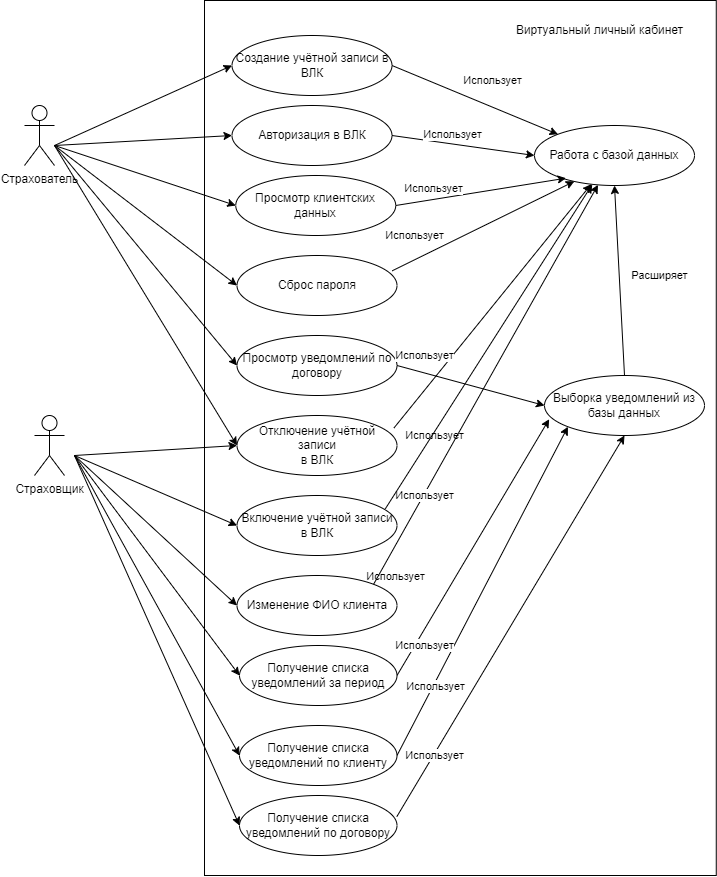

The diagram above was exported from draw.io. Its source (the exported page's mxGraphModel, read from the mxfile embedded in the PNG):
<mxGraphModel dx="727" dy="483" grid="1" gridSize="10" guides="1" tooltips="1" connect="1" arrows="1" fold="1" page="1" pageScale="1" pageWidth="827" pageHeight="1169" math="0" shadow="0">
  <root>
    <mxCell id="0" />
    <mxCell id="1" parent="0" />
    <mxCell id="NB1y2PIZlFLkk6eCYr4M-11" value="" style="rounded=0;whiteSpace=wrap;html=1;" parent="1" vertex="1">
      <mxGeometry x="510" y="125" width="511.76" height="875" as="geometry" />
    </mxCell>
    <mxCell id="zdpS8o6OIZpSCpzePXJp-1" value="&lt;div&gt;Страховщик&lt;/div&gt;" style="shape=umlActor;verticalLabelPosition=bottom;verticalAlign=top;html=1;outlineConnect=0;" parent="1" vertex="1">
      <mxGeometry x="340" y="540" width="30" height="60" as="geometry" />
    </mxCell>
    <mxCell id="zdpS8o6OIZpSCpzePXJp-24" value="Виртуальный личный кабинет" style="text;html=1;align=center;verticalAlign=middle;resizable=0;points=[];autosize=1;strokeColor=none;fillColor=none;" parent="1" vertex="1">
      <mxGeometry x="810" y="140" width="190" height="30" as="geometry" />
    </mxCell>
    <mxCell id="NB1y2PIZlFLkk6eCYr4M-1" value="Страхователь" style="shape=umlActor;verticalLabelPosition=bottom;verticalAlign=top;html=1;outlineConnect=0;" parent="1" vertex="1">
      <mxGeometry x="330" y="230" width="30" height="60" as="geometry" />
    </mxCell>
    <mxCell id="NB1y2PIZlFLkk6eCYr4M-4" value="Просмотр уведомлений по договору" style="ellipse;whiteSpace=wrap;html=1;" parent="1" vertex="1">
      <mxGeometry x="542.5" y="460" width="160" height="60" as="geometry" />
    </mxCell>
    <mxCell id="NB1y2PIZlFLkk6eCYr4M-7" value="Получение списка уведомлений за период" style="ellipse;whiteSpace=wrap;html=1;" parent="1" vertex="1">
      <mxGeometry x="545" y="770" width="157.5" height="60" as="geometry" />
    </mxCell>
    <mxCell id="NB1y2PIZlFLkk6eCYr4M-8" value="Получение списка уведомлений по клиенту" style="ellipse;whiteSpace=wrap;html=1;" parent="1" vertex="1">
      <mxGeometry x="545" y="850" width="157.5" height="60" as="geometry" />
    </mxCell>
    <mxCell id="NB1y2PIZlFLkk6eCYr4M-10" value="Авторизация в ВЛК" style="ellipse;whiteSpace=wrap;html=1;" parent="1" vertex="1">
      <mxGeometry x="537.5" y="230" width="160" height="60" as="geometry" />
    </mxCell>
    <mxCell id="NB1y2PIZlFLkk6eCYr4M-13" value="Создание учётной записи в ВЛК" style="ellipse;whiteSpace=wrap;html=1;" parent="1" vertex="1">
      <mxGeometry x="537.5" y="160" width="160" height="60" as="geometry" />
    </mxCell>
    <mxCell id="NB1y2PIZlFLkk6eCYr4M-18" value="Выборка уведомлений из базы данных" style="ellipse;whiteSpace=wrap;html=1;" parent="1" vertex="1">
      <mxGeometry x="850" y="500" width="160" height="60" as="geometry" />
    </mxCell>
    <mxCell id="NB1y2PIZlFLkk6eCYr4M-24" value="" style="endArrow=classic;html=1;rounded=0;entryX=0;entryY=0.5;entryDx=0;entryDy=0;exitX=1;exitY=0.5;exitDx=0;exitDy=0;" parent="1" source="NB1y2PIZlFLkk6eCYr4M-4" target="NB1y2PIZlFLkk6eCYr4M-18" edge="1">
      <mxGeometry width="50" height="50" relative="1" as="geometry">
        <mxPoint x="1120" y="360" as="sourcePoint" />
        <mxPoint x="1120" y="220" as="targetPoint" />
      </mxGeometry>
    </mxCell>
    <mxCell id="NB1y2PIZlFLkk6eCYr4M-25" value="Использует" style="edgeLabel;html=1;align=center;verticalAlign=middle;resizable=0;points=[];" parent="NB1y2PIZlFLkk6eCYr4M-24" vertex="1" connectable="0">
      <mxGeometry x="0.0032" y="-1" relative="1" as="geometry">
        <mxPoint x="-37" y="49" as="offset" />
      </mxGeometry>
    </mxCell>
    <mxCell id="NB1y2PIZlFLkk6eCYr4M-31" value="" style="endArrow=classic;html=1;rounded=0;entryX=0.029;entryY=0.729;entryDx=0;entryDy=0;exitX=1;exitY=0.5;exitDx=0;exitDy=0;entryPerimeter=0;" parent="1" source="NB1y2PIZlFLkk6eCYr4M-7" target="NB1y2PIZlFLkk6eCYr4M-18" edge="1">
      <mxGeometry width="50" height="50" relative="1" as="geometry">
        <mxPoint x="1090" y="470" as="sourcePoint" />
        <mxPoint x="739" y="210" as="targetPoint" />
      </mxGeometry>
    </mxCell>
    <mxCell id="NB1y2PIZlFLkk6eCYr4M-32" value="Использует" style="edgeLabel;html=1;align=center;verticalAlign=middle;resizable=0;points=[];" parent="NB1y2PIZlFLkk6eCYr4M-31" vertex="1" connectable="0">
      <mxGeometry x="0.0032" y="-1" relative="1" as="geometry">
        <mxPoint x="-79" y="28" as="offset" />
      </mxGeometry>
    </mxCell>
    <mxCell id="NB1y2PIZlFLkk6eCYr4M-33" value="" style="endArrow=classic;html=1;rounded=0;entryX=0;entryY=1;entryDx=0;entryDy=0;exitX=1;exitY=0.5;exitDx=0;exitDy=0;" parent="1" source="NB1y2PIZlFLkk6eCYr4M-8" target="NB1y2PIZlFLkk6eCYr4M-18" edge="1">
      <mxGeometry width="50" height="50" relative="1" as="geometry">
        <mxPoint x="1202.5" y="540" as="sourcePoint" />
        <mxPoint x="809.9999999999959" y="620" as="targetPoint" />
      </mxGeometry>
    </mxCell>
    <mxCell id="NB1y2PIZlFLkk6eCYr4M-34" value="Использует" style="edgeLabel;html=1;align=center;verticalAlign=middle;resizable=0;points=[];" parent="NB1y2PIZlFLkk6eCYr4M-33" vertex="1" connectable="0">
      <mxGeometry x="0.0032" y="-1" relative="1" as="geometry">
        <mxPoint x="-49" y="95" as="offset" />
      </mxGeometry>
    </mxCell>
    <mxCell id="NB1y2PIZlFLkk6eCYr4M-37" value="Работа с базой данных" style="ellipse;whiteSpace=wrap;html=1;" parent="1" vertex="1">
      <mxGeometry x="840" y="250" width="160" height="60" as="geometry" />
    </mxCell>
    <mxCell id="NB1y2PIZlFLkk6eCYr4M-38" value="" style="endArrow=classic;html=1;rounded=0;exitX=0.5;exitY=0;exitDx=0;exitDy=0;entryX=0.5;entryY=1;entryDx=0;entryDy=0;" parent="1" source="NB1y2PIZlFLkk6eCYr4M-18" target="NB1y2PIZlFLkk6eCYr4M-37" edge="1">
      <mxGeometry width="50" height="50" relative="1" as="geometry">
        <mxPoint x="1080" y="440" as="sourcePoint" />
        <mxPoint x="1130" y="390" as="targetPoint" />
      </mxGeometry>
    </mxCell>
    <mxCell id="NB1y2PIZlFLkk6eCYr4M-39" value="Расширяет" style="edgeLabel;html=1;align=center;verticalAlign=middle;resizable=0;points=[];" parent="NB1y2PIZlFLkk6eCYr4M-38" vertex="1" connectable="0">
      <mxGeometry x="0.0476" y="-4" relative="1" as="geometry">
        <mxPoint x="36" as="offset" />
      </mxGeometry>
    </mxCell>
    <mxCell id="NB1y2PIZlFLkk6eCYr4M-40" value="" style="endArrow=classic;html=1;rounded=0;exitX=1;exitY=0.5;exitDx=0;exitDy=0;entryX=0;entryY=0;entryDx=0;entryDy=0;" parent="1" source="NB1y2PIZlFLkk6eCYr4M-13" target="NB1y2PIZlFLkk6eCYr4M-37" edge="1">
      <mxGeometry width="50" height="50" relative="1" as="geometry">
        <mxPoint x="140" y="480" as="sourcePoint" />
        <mxPoint x="190" y="430" as="targetPoint" />
      </mxGeometry>
    </mxCell>
    <mxCell id="NB1y2PIZlFLkk6eCYr4M-41" value="Использует" style="edgeLabel;html=1;align=center;verticalAlign=middle;resizable=0;points=[];" parent="NB1y2PIZlFLkk6eCYr4M-40" vertex="1" connectable="0">
      <mxGeometry x="-0.0864" y="4" relative="1" as="geometry">
        <mxPoint x="23" y="-13" as="offset" />
      </mxGeometry>
    </mxCell>
    <mxCell id="NB1y2PIZlFLkk6eCYr4M-42" value="" style="endArrow=classic;html=1;rounded=0;entryX=0;entryY=0.5;entryDx=0;entryDy=0;exitX=1;exitY=0.5;exitDx=0;exitDy=0;" parent="1" source="NB1y2PIZlFLkk6eCYr4M-10" target="NB1y2PIZlFLkk6eCYr4M-37" edge="1">
      <mxGeometry width="50" height="50" relative="1" as="geometry">
        <mxPoint x="140" y="500" as="sourcePoint" />
        <mxPoint x="190" y="450" as="targetPoint" />
      </mxGeometry>
    </mxCell>
    <mxCell id="NB1y2PIZlFLkk6eCYr4M-43" value="Использует" style="edgeLabel;html=1;align=center;verticalAlign=middle;resizable=0;points=[];" parent="NB1y2PIZlFLkk6eCYr4M-42" vertex="1" connectable="0">
      <mxGeometry x="-0.146" y="-5" relative="1" as="geometry">
        <mxPoint y="-15" as="offset" />
      </mxGeometry>
    </mxCell>
    <mxCell id="NB1y2PIZlFLkk6eCYr4M-46" value="Просмотр клиентских данных" style="ellipse;whiteSpace=wrap;html=1;" parent="1" vertex="1">
      <mxGeometry x="541.25" y="300" width="160" height="60" as="geometry" />
    </mxCell>
    <mxCell id="NB1y2PIZlFLkk6eCYr4M-47" value="" style="endArrow=classic;html=1;rounded=0;entryX=0.197;entryY=0.878;entryDx=0;entryDy=0;entryPerimeter=0;exitX=1;exitY=0.5;exitDx=0;exitDy=0;" parent="1" source="NB1y2PIZlFLkk6eCYr4M-46" target="NB1y2PIZlFLkk6eCYr4M-37" edge="1">
      <mxGeometry width="50" height="50" relative="1" as="geometry">
        <mxPoint x="130" y="540" as="sourcePoint" />
        <mxPoint x="180" y="490" as="targetPoint" />
      </mxGeometry>
    </mxCell>
    <mxCell id="NB1y2PIZlFLkk6eCYr4M-48" value="Использует" style="edgeLabel;html=1;align=center;verticalAlign=middle;resizable=0;points=[];" parent="NB1y2PIZlFLkk6eCYr4M-47" vertex="1" connectable="0">
      <mxGeometry x="-0.2731" y="-3" relative="1" as="geometry">
        <mxPoint x="-25" y="-10" as="offset" />
      </mxGeometry>
    </mxCell>
    <mxCell id="4" value="Изменение ФИО клиента" style="ellipse;whiteSpace=wrap;html=1;" parent="1" vertex="1">
      <mxGeometry x="542.5" y="700" width="160" height="60" as="geometry" />
    </mxCell>
    <mxCell id="5" value="" style="endArrow=classic;html=1;rounded=0;exitX=1;exitY=0;exitDx=0;exitDy=0;" parent="1" source="4" target="NB1y2PIZlFLkk6eCYr4M-37" edge="1">
      <mxGeometry width="50" height="50" relative="1" as="geometry">
        <mxPoint x="220" y="490" as="sourcePoint" />
        <mxPoint x="270" y="440" as="targetPoint" />
      </mxGeometry>
    </mxCell>
    <mxCell id="6" value="Использует" style="edgeLabel;html=1;align=center;verticalAlign=middle;resizable=0;points=[];" parent="1" vertex="1" connectable="0">
      <mxGeometry x="729.9946194033951" y="620.0045109370158" as="geometry" />
    </mxCell>
    <mxCell id="7" value="Отключение учётной записи&lt;br&gt;в ВЛК" style="ellipse;whiteSpace=wrap;html=1;" parent="1" vertex="1">
      <mxGeometry x="542.5" y="540" width="160" height="60" as="geometry" />
    </mxCell>
    <mxCell id="10" value="" style="endArrow=classic;html=1;rounded=0;exitX=0.981;exitY=0.208;exitDx=0;exitDy=0;exitPerimeter=0;" parent="1" source="7" target="NB1y2PIZlFLkk6eCYr4M-37" edge="1">
      <mxGeometry width="50" height="50" relative="1" as="geometry">
        <mxPoint x="150" y="510" as="sourcePoint" />
        <mxPoint x="200" y="460" as="targetPoint" />
      </mxGeometry>
    </mxCell>
    <mxCell id="11" value="Использует" style="edgeLabel;html=1;align=center;verticalAlign=middle;resizable=0;points=[];" parent="1" vertex="1" connectable="0">
      <mxGeometry x="729.9978448390764" y="479.9954640912131" as="geometry" />
    </mxCell>
    <mxCell id="12" value="Включение учётной записи&lt;br&gt;в ВЛК" style="ellipse;whiteSpace=wrap;html=1;" parent="1" vertex="1">
      <mxGeometry x="542.5" y="620" width="160" height="60" as="geometry" />
    </mxCell>
    <mxCell id="14" value="" style="endArrow=classic;html=1;rounded=0;exitX=0.927;exitY=0.222;exitDx=0;exitDy=0;exitPerimeter=0;entryX=0.361;entryY=0.983;entryDx=0;entryDy=0;entryPerimeter=0;" parent="1" source="12" target="NB1y2PIZlFLkk6eCYr4M-37" edge="1">
      <mxGeometry width="50" height="50" relative="1" as="geometry">
        <mxPoint x="230" y="880" as="sourcePoint" />
        <mxPoint x="900" y="320" as="targetPoint" />
      </mxGeometry>
    </mxCell>
    <mxCell id="15" value="Сброс пароля" style="ellipse;whiteSpace=wrap;html=1;" parent="1" vertex="1">
      <mxGeometry x="542.5" y="380" width="160" height="60" as="geometry" />
    </mxCell>
    <mxCell id="16" value="" style="endArrow=classic;html=1;rounded=0;entryX=0.249;entryY=0.931;entryDx=0;entryDy=0;entryPerimeter=0;exitX=0.97;exitY=0.255;exitDx=0;exitDy=0;exitPerimeter=0;" parent="1" source="15" target="NB1y2PIZlFLkk6eCYr4M-37" edge="1">
      <mxGeometry width="50" height="50" relative="1" as="geometry">
        <mxPoint x="310" y="490" as="sourcePoint" />
        <mxPoint x="320" y="370" as="targetPoint" />
      </mxGeometry>
    </mxCell>
    <mxCell id="18" value="Использует" style="edgeLabel;html=1;align=center;verticalAlign=middle;resizable=0;points=[];" parent="1" vertex="1" connectable="0">
      <mxGeometry x="720.0049110072964" y="359.9998864616718" as="geometry" />
    </mxCell>
    <mxCell id="19" value="Использует" style="edgeLabel;html=1;align=center;verticalAlign=middle;resizable=0;points=[];" parent="1" vertex="1" connectable="0">
      <mxGeometry x="729.9938378179395" y="769.9959236094121" as="geometry" />
    </mxCell>
    <mxCell id="20" value="Получение списка уведомлений по договору" style="ellipse;whiteSpace=wrap;html=1;" parent="1" vertex="1">
      <mxGeometry x="545" y="920" width="157.5" height="60" as="geometry" />
    </mxCell>
    <mxCell id="22" value="" style="endArrow=classic;html=1;rounded=0;entryX=0.5;entryY=1;entryDx=0;entryDy=0;exitX=0.999;exitY=0.352;exitDx=0;exitDy=0;exitPerimeter=0;" parent="1" source="20" target="NB1y2PIZlFLkk6eCYr4M-18" edge="1">
      <mxGeometry width="50" height="50" relative="1" as="geometry">
        <mxPoint x="1100" y="800" as="sourcePoint" />
        <mxPoint x="1150" y="750" as="targetPoint" />
      </mxGeometry>
    </mxCell>
    <mxCell id="23" value="Использует" style="edgeLabel;html=1;align=center;verticalAlign=middle;resizable=0;points=[];" parent="1" vertex="1" connectable="0">
      <mxGeometry x="740.0021229235514" y="879.9984357734209" as="geometry" />
    </mxCell>
    <mxCell id="24" value="" style="endArrow=classic;html=1;rounded=0;entryX=0;entryY=0.5;entryDx=0;entryDy=0;" edge="1" parent="1" target="NB1y2PIZlFLkk6eCYr4M-13">
      <mxGeometry width="50" height="50" relative="1" as="geometry">
        <mxPoint x="360" y="270" as="sourcePoint" />
        <mxPoint x="480" y="190" as="targetPoint" />
      </mxGeometry>
    </mxCell>
    <mxCell id="25" value="" style="endArrow=classic;html=1;rounded=0;entryX=0;entryY=0.5;entryDx=0;entryDy=0;" edge="1" parent="1" target="NB1y2PIZlFLkk6eCYr4M-10">
      <mxGeometry width="50" height="50" relative="1" as="geometry">
        <mxPoint x="360" y="270" as="sourcePoint" />
        <mxPoint x="690" y="380" as="targetPoint" />
      </mxGeometry>
    </mxCell>
    <mxCell id="26" value="" style="endArrow=classic;html=1;rounded=0;entryX=0;entryY=0.5;entryDx=0;entryDy=0;" edge="1" parent="1" target="NB1y2PIZlFLkk6eCYr4M-46">
      <mxGeometry width="50" height="50" relative="1" as="geometry">
        <mxPoint x="360" y="270" as="sourcePoint" />
        <mxPoint x="400" y="390" as="targetPoint" />
      </mxGeometry>
    </mxCell>
    <mxCell id="27" value="" style="endArrow=classic;html=1;rounded=0;entryX=0;entryY=0.5;entryDx=0;entryDy=0;" edge="1" parent="1" target="15">
      <mxGeometry width="50" height="50" relative="1" as="geometry">
        <mxPoint x="360" y="270" as="sourcePoint" />
        <mxPoint x="350" y="420" as="targetPoint" />
      </mxGeometry>
    </mxCell>
    <mxCell id="28" value="" style="endArrow=classic;html=1;rounded=0;entryX=0;entryY=0.5;entryDx=0;entryDy=0;" edge="1" parent="1" target="NB1y2PIZlFLkk6eCYr4M-4">
      <mxGeometry width="50" height="50" relative="1" as="geometry">
        <mxPoint x="360" y="270" as="sourcePoint" />
        <mxPoint x="390" y="440" as="targetPoint" />
      </mxGeometry>
    </mxCell>
    <mxCell id="29" value="" style="endArrow=classic;html=1;rounded=0;entryX=0;entryY=0.5;entryDx=0;entryDy=0;" edge="1" parent="1" target="7">
      <mxGeometry width="50" height="50" relative="1" as="geometry">
        <mxPoint x="360" y="270" as="sourcePoint" />
        <mxPoint x="380" y="450" as="targetPoint" />
      </mxGeometry>
    </mxCell>
    <mxCell id="30" value="" style="endArrow=classic;html=1;rounded=0;entryX=0;entryY=0.5;entryDx=0;entryDy=0;" edge="1" parent="1" target="7">
      <mxGeometry width="50" height="50" relative="1" as="geometry">
        <mxPoint x="380" y="580" as="sourcePoint" />
        <mxPoint x="420" y="460" as="targetPoint" />
      </mxGeometry>
    </mxCell>
    <mxCell id="32" value="" style="endArrow=classic;html=1;rounded=0;entryX=0;entryY=0.5;entryDx=0;entryDy=0;" edge="1" parent="1" target="12">
      <mxGeometry width="50" height="50" relative="1" as="geometry">
        <mxPoint x="380" y="580" as="sourcePoint" />
        <mxPoint x="470" y="600" as="targetPoint" />
      </mxGeometry>
    </mxCell>
    <mxCell id="33" value="" style="endArrow=classic;html=1;rounded=0;entryX=0;entryY=0.5;entryDx=0;entryDy=0;" edge="1" parent="1" target="4">
      <mxGeometry width="50" height="50" relative="1" as="geometry">
        <mxPoint x="380" y="580" as="sourcePoint" />
        <mxPoint x="380" y="700" as="targetPoint" />
      </mxGeometry>
    </mxCell>
    <mxCell id="34" value="" style="endArrow=classic;html=1;rounded=0;entryX=0;entryY=0.5;entryDx=0;entryDy=0;" edge="1" parent="1" target="NB1y2PIZlFLkk6eCYr4M-7">
      <mxGeometry width="50" height="50" relative="1" as="geometry">
        <mxPoint x="380" y="580" as="sourcePoint" />
        <mxPoint x="380" y="770" as="targetPoint" />
      </mxGeometry>
    </mxCell>
    <mxCell id="35" value="" style="endArrow=classic;html=1;rounded=0;entryX=0;entryY=0.5;entryDx=0;entryDy=0;" edge="1" parent="1" target="NB1y2PIZlFLkk6eCYr4M-8">
      <mxGeometry width="50" height="50" relative="1" as="geometry">
        <mxPoint x="380" y="580" as="sourcePoint" />
        <mxPoint x="420" y="780" as="targetPoint" />
      </mxGeometry>
    </mxCell>
    <mxCell id="36" value="" style="endArrow=classic;html=1;rounded=0;entryX=0;entryY=0.5;entryDx=0;entryDy=0;" edge="1" parent="1" target="20">
      <mxGeometry width="50" height="50" relative="1" as="geometry">
        <mxPoint x="380" y="580" as="sourcePoint" />
        <mxPoint x="400" y="820" as="targetPoint" />
      </mxGeometry>
    </mxCell>
  </root>
</mxGraphModel>